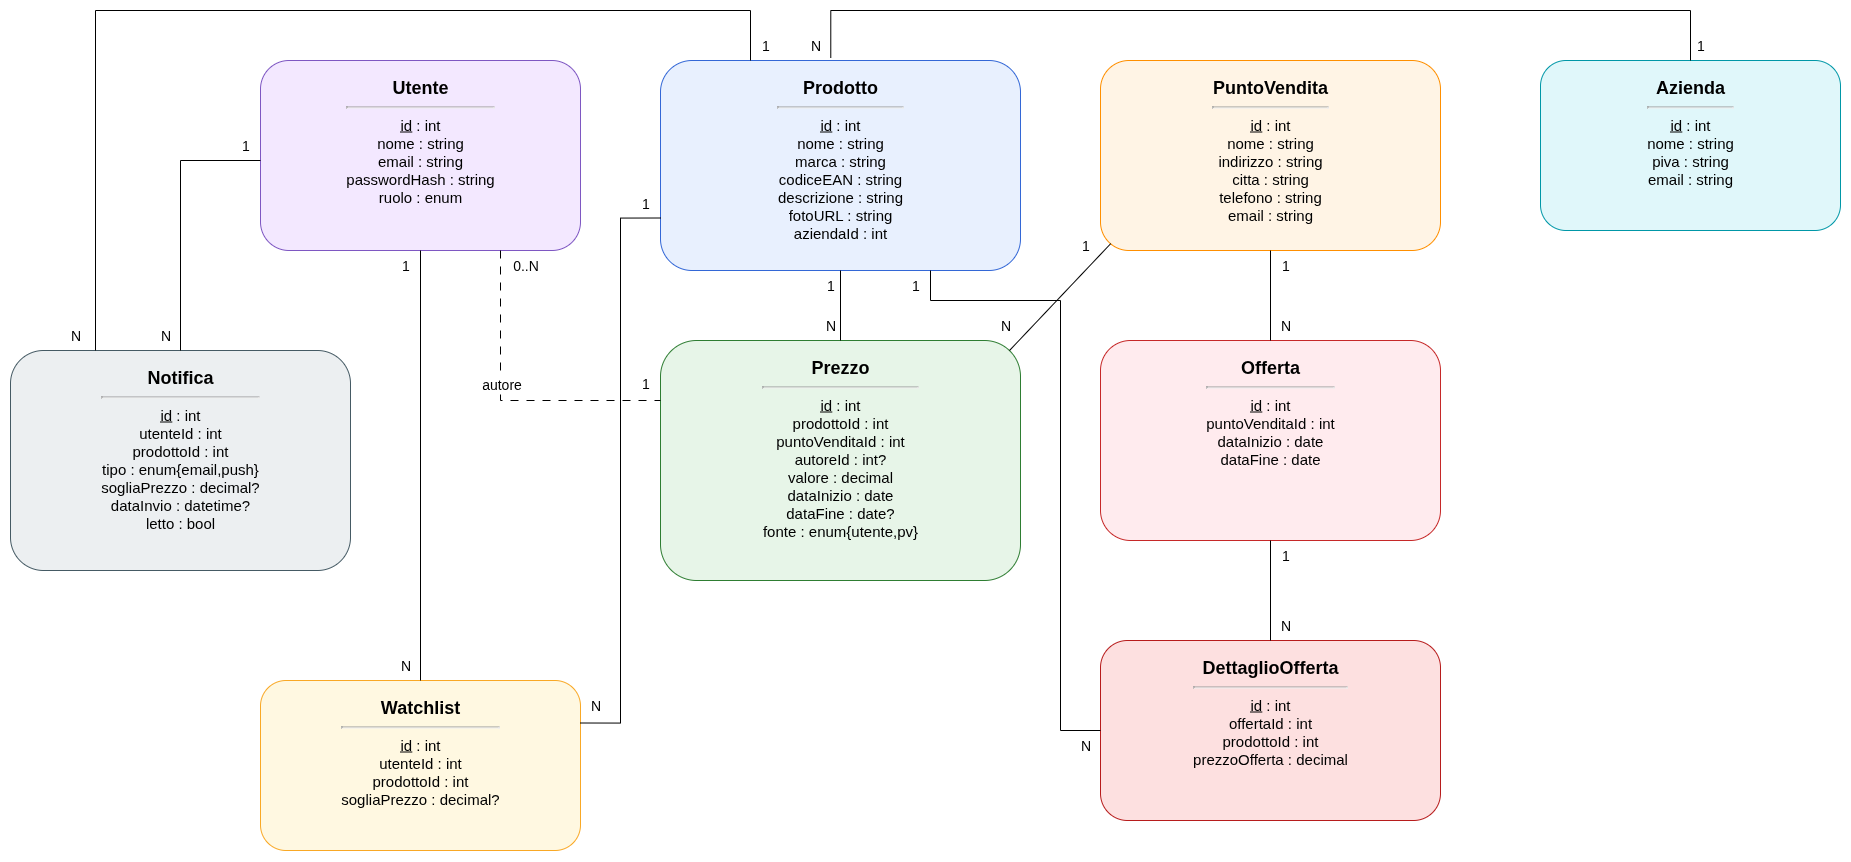

The diagram above was exported from draw.io. Its source (the exported page's mxGraphModel, read from the mxfile embedded in the PNG):
<mxGraphModel dx="2037" dy="1179" grid="1" gridSize="10" guides="1" tooltips="1" connect="1" arrows="1" fold="1" page="1" pageScale="1" pageWidth="2400" pageHeight="1500" background="#ffffff" math="0" shadow="0">
  <root>
    <mxCell id="0" />
    <mxCell id="1" parent="0" />
    <mxCell id="e_Utente" value="&lt;div style='font-weight:bold;font-size:18px;margin-bottom:6px'&gt;Utente&lt;/div&gt;&lt;hr/&gt;&lt;u&gt;id&lt;/u&gt; : int&lt;br/&gt;nome : string&lt;br/&gt;email : string&lt;br/&gt;passwordHash : string&lt;br/&gt;ruolo : enum" style="shape=rectangle;rounded=1;whiteSpace=wrap;html=1;fillColor=#f3e8ff;strokeColor=#7e57c2;fontSize=15;verticalAlign=top;spacingTop=10;spacingLeft=12;spacingRight=12;spacingBottom=10;" parent="1" vertex="1">
      <mxGeometry x="280" y="220" width="320" height="190" as="geometry" />
    </mxCell>
    <mxCell id="e_Prodotto" value="&lt;div style='font-weight:bold;font-size:18px;margin-bottom:6px'&gt;Prodotto&lt;/div&gt;&lt;hr/&gt;&lt;u&gt;id&lt;/u&gt; : int&lt;br/&gt;nome : string&lt;br/&gt;marca : string&lt;br/&gt;codiceEAN : string&lt;br/&gt;descrizione : string&lt;br/&gt;fotoURL : string&lt;br/&gt;aziendaId : int" style="shape=rectangle;rounded=1;whiteSpace=wrap;html=1;fillColor=#e8f0fe;strokeColor=#3367d6;fontSize=15;verticalAlign=top;spacingTop=10;spacingLeft=12;spacingRight=12;spacingBottom=10;" parent="1" vertex="1">
      <mxGeometry x="680" y="220" width="360" height="210" as="geometry" />
    </mxCell>
    <mxCell id="e_PuntoVendita" value="&lt;div style='font-weight:bold;font-size:18px;margin-bottom:6px'&gt;PuntoVendita&lt;/div&gt;&lt;hr/&gt;&lt;u&gt;id&lt;/u&gt; : int&lt;br/&gt;nome : string&lt;br/&gt;indirizzo : string&lt;br/&gt;citta : string&lt;br/&gt;telefono : string&lt;br/&gt;email : string" style="shape=rectangle;rounded=1;whiteSpace=wrap;html=1;fillColor=#fff4e5;strokeColor=#ff8f00;fontSize=15;verticalAlign=top;spacingTop=10;spacingLeft=12;spacingRight=12;spacingBottom=10;" parent="1" vertex="1">
      <mxGeometry x="1120" y="220" width="340" height="190" as="geometry" />
    </mxCell>
    <mxCell id="e_Azienda" value="&lt;div style='font-weight:bold;font-size:18px;margin-bottom:6px'&gt;Azienda&lt;/div&gt;&lt;hr/&gt;&lt;u&gt;id&lt;/u&gt; : int&lt;br/&gt;nome : string&lt;br/&gt;piva : string&lt;br/&gt;email : string" style="shape=rectangle;rounded=1;whiteSpace=wrap;html=1;fillColor=#e0f7fa;strokeColor=#0097a7;fontSize=15;verticalAlign=top;spacingTop=10;spacingLeft=12;spacingRight=12;spacingBottom=10;" parent="1" vertex="1">
      <mxGeometry x="1560" y="220" width="300" height="170" as="geometry" />
    </mxCell>
    <mxCell id="e_Prezzo" value="&lt;div style='font-weight:bold;font-size:18px;margin-bottom:6px'&gt;Prezzo&lt;/div&gt;&lt;hr/&gt;&lt;u&gt;id&lt;/u&gt; : int&lt;br/&gt;prodottoId : int&lt;br/&gt;puntoVenditaId : int&lt;br/&gt;autoreId : int?&lt;br/&gt;valore : decimal&lt;br/&gt;dataInizio : date&lt;br/&gt;dataFine : date?&lt;br/&gt;fonte : enum{utente,pv}" style="shape=rectangle;rounded=1;whiteSpace=wrap;html=1;fillColor=#e7f5e8;strokeColor=#2e7d32;fontSize=15;verticalAlign=top;spacingTop=10;spacingLeft=12;spacingRight=12;spacingBottom=10;" parent="1" vertex="1">
      <mxGeometry x="680" y="500" width="360" height="240" as="geometry" />
    </mxCell>
    <mxCell id="e_Offerta" value="&lt;div style='font-weight:bold;font-size:18px;margin-bottom:6px'&gt;Offerta&lt;/div&gt;&lt;hr/&gt;&lt;u&gt;id&lt;/u&gt; : int&lt;br/&gt;puntoVenditaId : int&lt;br/&gt;dataInizio : date&lt;br/&gt;dataFine : date" style="shape=rectangle;rounded=1;whiteSpace=wrap;html=1;fillColor=#ffebee;strokeColor=#c62828;fontSize=15;verticalAlign=top;spacingTop=10;spacingLeft=12;spacingRight=12;spacingBottom=10;" parent="1" vertex="1">
      <mxGeometry x="1120" y="500" width="340" height="200" as="geometry" />
    </mxCell>
    <mxCell id="e_DettaglioOfferta" value="&lt;div style='font-weight:bold;font-size:18px;margin-bottom:6px'&gt;DettaglioOfferta&lt;/div&gt;&lt;hr/&gt;&lt;u&gt;id&lt;/u&gt; : int&lt;br/&gt;offertaId : int&lt;br/&gt;prodottoId : int&lt;br/&gt;prezzoOfferta : decimal" style="shape=rectangle;rounded=1;whiteSpace=wrap;html=1;fillColor=#fde0e0;strokeColor=#b71c1c;fontSize=15;verticalAlign=top;spacingTop=10;spacingLeft=12;spacingRight=12;spacingBottom=10;" parent="1" vertex="1">
      <mxGeometry x="1120" y="800" width="340" height="180" as="geometry" />
    </mxCell>
    <mxCell id="e_Watchlist" value="&lt;div style='font-weight:bold;font-size:18px;margin-bottom:6px'&gt;Watchlist&lt;/div&gt;&lt;hr/&gt;&lt;u&gt;id&lt;/u&gt; : int&lt;br/&gt;utenteId : int&lt;br/&gt;prodottoId : int&lt;br/&gt;sogliaPrezzo : decimal?" style="shape=rectangle;rounded=1;whiteSpace=wrap;html=1;fillColor=#fff8e1;strokeColor=#f9a825;fontSize=15;verticalAlign=top;spacingTop=10;spacingLeft=12;spacingRight=12;spacingBottom=10;" parent="1" vertex="1">
      <mxGeometry x="280" y="840" width="320" height="170" as="geometry" />
    </mxCell>
    <mxCell id="e_Notifica" value="&lt;div style='font-weight:bold;font-size:18px;margin-bottom:6px'&gt;Notifica&lt;/div&gt;&lt;hr/&gt;&lt;u&gt;id&lt;/u&gt; : int&lt;br/&gt;utenteId : int&lt;br/&gt;prodottoId : int&lt;br/&gt;tipo : enum{email,push}&lt;br/&gt;sogliaPrezzo : decimal?&lt;br/&gt;dataInvio : datetime?&lt;br/&gt;letto : bool" style="shape=rectangle;rounded=1;whiteSpace=wrap;html=1;fillColor=#eceff1;strokeColor=#455a64;fontSize=15;verticalAlign=top;spacingTop=10;spacingLeft=12;spacingRight=12;spacingBottom=10;" parent="1" vertex="1">
      <mxGeometry x="30" y="510" width="340" height="220" as="geometry" />
    </mxCell>
    <mxCell id="LpPOCJGxp_nDcjdyFBbE-39" value="" style="group" vertex="1" connectable="0" parent="1">
      <mxGeometry x="520" y="410" width="160" height="148" as="geometry" />
    </mxCell>
    <mxCell id="LpPOCJGxp_nDcjdyFBbE-12" value="" style="edgeStyle=orthogonalEdgeStyle;orthogonalLoop=1;jettySize=auto;html=1;rounded=0;strokeColor=default;align=center;verticalAlign=middle;fontFamily=Helvetica;fontSize=11;fontColor=default;labelBackgroundColor=default;endArrow=none;endFill=0;exitX=0.75;exitY=1;exitDx=0;exitDy=0;entryX=0;entryY=0.25;entryDx=0;entryDy=0;dashed=1;dashPattern=8 8;" edge="1" parent="LpPOCJGxp_nDcjdyFBbE-39" source="e_Utente" target="e_Prezzo">
      <mxGeometry width="80" relative="1" as="geometry">
        <mxPoint x="20" y="280" as="sourcePoint" />
        <mxPoint x="100" y="280" as="targetPoint" />
      </mxGeometry>
    </mxCell>
    <mxCell id="LpPOCJGxp_nDcjdyFBbE-15" value="&lt;font style=&quot;font-size: 14px;&quot;&gt;autore&lt;/font&gt;" style="edgeLabel;html=1;align=center;verticalAlign=middle;resizable=0;points=[];fontFamily=Helvetica;fontSize=11;fontColor=default;labelBackgroundColor=default;" vertex="1" connectable="0" parent="LpPOCJGxp_nDcjdyFBbE-12">
      <mxGeometry x="-0.0958" y="2" relative="1" as="geometry">
        <mxPoint x="-2" y="-7" as="offset" />
      </mxGeometry>
    </mxCell>
    <mxCell id="LpPOCJGxp_nDcjdyFBbE-13" value="&lt;span style=&quot;font-size: 14px;&quot;&gt;0..N&lt;/span&gt;" style="text;html=1;align=center;verticalAlign=middle;resizable=0;points=[];autosize=1;strokeColor=none;fillColor=none;fontFamily=Helvetica;fontSize=11;fontColor=default;labelBackgroundColor=default;" vertex="1" parent="LpPOCJGxp_nDcjdyFBbE-39">
      <mxGeometry width="50" height="30" as="geometry" />
    </mxCell>
    <mxCell id="LpPOCJGxp_nDcjdyFBbE-14" value="&lt;font style=&quot;font-size: 14px;&quot;&gt;1&lt;/font&gt;" style="text;html=1;align=center;verticalAlign=middle;resizable=0;points=[];autosize=1;strokeColor=none;fillColor=none;fontFamily=Helvetica;fontSize=11;fontColor=default;labelBackgroundColor=default;" vertex="1" parent="LpPOCJGxp_nDcjdyFBbE-39">
      <mxGeometry x="130" y="118" width="30" height="30" as="geometry" />
    </mxCell>
    <mxCell id="LpPOCJGxp_nDcjdyFBbE-40" value="" style="group" vertex="1" connectable="0" parent="1">
      <mxGeometry x="600" y="348" width="80" height="532" as="geometry" />
    </mxCell>
    <mxCell id="LpPOCJGxp_nDcjdyFBbE-29" value="" style="edgeStyle=orthogonalEdgeStyle;orthogonalLoop=1;jettySize=auto;html=1;rounded=0;strokeColor=default;align=center;verticalAlign=middle;fontFamily=Helvetica;fontSize=11;fontColor=default;labelBackgroundColor=default;endArrow=none;endFill=0;entryX=0;entryY=0.75;entryDx=0;entryDy=0;exitX=1;exitY=0.25;exitDx=0;exitDy=0;" edge="1" parent="LpPOCJGxp_nDcjdyFBbE-40" source="e_Watchlist" target="e_Prodotto">
      <mxGeometry width="80" relative="1" as="geometry">
        <mxPoint x="30" y="32" as="sourcePoint" />
        <mxPoint x="110" y="32" as="targetPoint" />
      </mxGeometry>
    </mxCell>
    <mxCell id="LpPOCJGxp_nDcjdyFBbE-30" value="&lt;font style=&quot;font-size: 14px;&quot;&gt;1&lt;/font&gt;" style="text;html=1;align=center;verticalAlign=middle;resizable=0;points=[];autosize=1;strokeColor=none;fillColor=none;fontFamily=Helvetica;fontSize=11;fontColor=default;labelBackgroundColor=default;" vertex="1" parent="LpPOCJGxp_nDcjdyFBbE-40">
      <mxGeometry x="50" width="30" height="30" as="geometry" />
    </mxCell>
    <mxCell id="LpPOCJGxp_nDcjdyFBbE-31" value="&lt;font style=&quot;font-size: 14px;&quot;&gt;N&lt;/font&gt;" style="text;html=1;align=center;verticalAlign=middle;resizable=0;points=[];autosize=1;strokeColor=none;fillColor=none;fontFamily=Helvetica;fontSize=11;fontColor=default;labelBackgroundColor=default;" vertex="1" parent="LpPOCJGxp_nDcjdyFBbE-40">
      <mxGeometry y="502" width="30" height="30" as="geometry" />
    </mxCell>
    <mxCell id="LpPOCJGxp_nDcjdyFBbE-41" value="" style="group" vertex="1" connectable="0" parent="1">
      <mxGeometry x="835" y="430" width="30" height="70" as="geometry" />
    </mxCell>
    <mxCell id="LpPOCJGxp_nDcjdyFBbE-6" value="" style="edgeStyle=none;shape=connector;rounded=0;orthogonalLoop=1;jettySize=auto;html=1;strokeColor=default;align=center;verticalAlign=middle;fontFamily=Helvetica;fontSize=11;fontColor=default;labelBackgroundColor=default;endArrow=none;endFill=0;" edge="1" parent="LpPOCJGxp_nDcjdyFBbE-41" source="e_Prodotto" target="e_Prezzo">
      <mxGeometry relative="1" as="geometry" />
    </mxCell>
    <mxCell id="LpPOCJGxp_nDcjdyFBbE-7" value="&lt;span style=&quot;font-size: 14px;&quot;&gt;1&lt;/span&gt;" style="text;html=1;align=center;verticalAlign=middle;resizable=0;points=[];autosize=1;strokeColor=none;fillColor=none;fontFamily=Helvetica;fontSize=11;fontColor=default;labelBackgroundColor=default;" vertex="1" parent="LpPOCJGxp_nDcjdyFBbE-41">
      <mxGeometry width="30" height="30" as="geometry" />
    </mxCell>
    <mxCell id="LpPOCJGxp_nDcjdyFBbE-8" value="&lt;font style=&quot;font-size: 14px;&quot;&gt;N&lt;/font&gt;" style="text;html=1;align=center;verticalAlign=middle;resizable=0;points=[];autosize=1;strokeColor=none;fillColor=none;fontFamily=Helvetica;fontSize=11;fontColor=default;labelBackgroundColor=default;" vertex="1" parent="LpPOCJGxp_nDcjdyFBbE-41">
      <mxGeometry y="40" width="30" height="30" as="geometry" />
    </mxCell>
    <mxCell id="LpPOCJGxp_nDcjdyFBbE-42" value="" style="group" vertex="1" connectable="0" parent="1">
      <mxGeometry x="820" y="170" width="915" height="50" as="geometry" />
    </mxCell>
    <mxCell id="LpPOCJGxp_nDcjdyFBbE-1" value="" style="orthogonalLoop=1;jettySize=auto;html=1;rounded=0;entryX=0.5;entryY=0;entryDx=0;entryDy=0;endArrow=none;endFill=0;edgeStyle=orthogonalEdgeStyle;exitX=0.473;exitY=-0.013;exitDx=0;exitDy=0;exitPerimeter=0;" edge="1" parent="LpPOCJGxp_nDcjdyFBbE-42" source="e_Prodotto" target="e_Azienda">
      <mxGeometry width="80" relative="1" as="geometry">
        <mxPoint x="50" y="50" as="sourcePoint" />
        <mxPoint x="70" as="targetPoint" />
        <Array as="points">
          <mxPoint x="30" />
          <mxPoint x="890" />
        </Array>
      </mxGeometry>
    </mxCell>
    <mxCell id="LpPOCJGxp_nDcjdyFBbE-3" value="&lt;span style=&quot;font-size: 14px;&quot;&gt;N&lt;/span&gt;" style="text;html=1;align=center;verticalAlign=middle;resizable=0;points=[];autosize=1;strokeColor=none;fillColor=none;fontFamily=Helvetica;fontSize=11;fontColor=default;labelBackgroundColor=default;" vertex="1" parent="LpPOCJGxp_nDcjdyFBbE-42">
      <mxGeometry y="20" width="30" height="30" as="geometry" />
    </mxCell>
    <mxCell id="LpPOCJGxp_nDcjdyFBbE-5" value="&lt;span style=&quot;font-size: 14px;&quot;&gt;1&lt;/span&gt;" style="text;html=1;align=center;verticalAlign=middle;resizable=0;points=[];autosize=1;strokeColor=none;fillColor=none;fontFamily=Helvetica;fontSize=11;fontColor=default;labelBackgroundColor=default;" vertex="1" parent="LpPOCJGxp_nDcjdyFBbE-42">
      <mxGeometry x="885" y="20" width="30" height="30" as="geometry" />
    </mxCell>
    <mxCell id="LpPOCJGxp_nDcjdyFBbE-43" value="" style="group" vertex="1" connectable="0" parent="1">
      <mxGeometry x="920" y="430" width="200" height="490" as="geometry" />
    </mxCell>
    <mxCell id="LpPOCJGxp_nDcjdyFBbE-22" value="" style="edgeStyle=orthogonalEdgeStyle;orthogonalLoop=1;jettySize=auto;html=1;rounded=0;strokeColor=default;align=center;verticalAlign=middle;fontFamily=Helvetica;fontSize=11;fontColor=default;labelBackgroundColor=default;endArrow=none;endFill=0;exitX=0.75;exitY=1;exitDx=0;exitDy=0;entryX=0;entryY=0.5;entryDx=0;entryDy=0;" edge="1" parent="LpPOCJGxp_nDcjdyFBbE-43" source="e_Prodotto" target="e_DettaglioOfferta">
      <mxGeometry width="80" relative="1" as="geometry">
        <mxPoint x="-40" y="480" as="sourcePoint" />
        <mxPoint x="40" y="480" as="targetPoint" />
        <Array as="points">
          <mxPoint x="30" y="30" />
          <mxPoint x="160" y="30" />
          <mxPoint x="160" y="460" />
        </Array>
      </mxGeometry>
    </mxCell>
    <mxCell id="LpPOCJGxp_nDcjdyFBbE-23" value="&lt;span style=&quot;font-size: 14px;&quot;&gt;1&lt;/span&gt;" style="text;html=1;align=center;verticalAlign=middle;resizable=0;points=[];autosize=1;strokeColor=none;fillColor=none;fontFamily=Helvetica;fontSize=11;fontColor=default;labelBackgroundColor=default;" vertex="1" parent="LpPOCJGxp_nDcjdyFBbE-43">
      <mxGeometry width="30" height="30" as="geometry" />
    </mxCell>
    <mxCell id="LpPOCJGxp_nDcjdyFBbE-24" value="&lt;font style=&quot;font-size: 14px;&quot;&gt;N&lt;/font&gt;" style="text;html=1;align=center;verticalAlign=middle;resizable=0;points=[];autosize=1;strokeColor=none;fillColor=none;fontFamily=Helvetica;fontSize=11;fontColor=default;labelBackgroundColor=default;" vertex="1" parent="LpPOCJGxp_nDcjdyFBbE-43">
      <mxGeometry x="170" y="460" width="30" height="30" as="geometry" />
    </mxCell>
    <mxCell id="LpPOCJGxp_nDcjdyFBbE-44" value="" style="group" vertex="1" connectable="0" parent="1">
      <mxGeometry x="1010" y="390" width="110" height="120" as="geometry" />
    </mxCell>
    <mxCell id="LpPOCJGxp_nDcjdyFBbE-9" value="" style="edgeStyle=none;orthogonalLoop=1;jettySize=auto;html=1;rounded=0;strokeColor=default;align=center;verticalAlign=middle;fontFamily=Helvetica;fontSize=11;fontColor=default;labelBackgroundColor=default;endArrow=none;endFill=0;entryX=0.03;entryY=0.964;entryDx=0;entryDy=0;entryPerimeter=0;" edge="1" parent="LpPOCJGxp_nDcjdyFBbE-44" target="e_PuntoVendita">
      <mxGeometry width="80" relative="1" as="geometry">
        <mxPoint x="19" y="120" as="sourcePoint" />
        <mxPoint x="130" y="60" as="targetPoint" />
        <Array as="points" />
      </mxGeometry>
    </mxCell>
    <mxCell id="LpPOCJGxp_nDcjdyFBbE-10" value="&lt;span style=&quot;font-size: 14px;&quot;&gt;1&lt;/span&gt;" style="text;html=1;align=center;verticalAlign=middle;resizable=0;points=[];autosize=1;strokeColor=none;fillColor=none;fontFamily=Helvetica;fontSize=11;fontColor=default;labelBackgroundColor=default;" vertex="1" parent="LpPOCJGxp_nDcjdyFBbE-44">
      <mxGeometry x="80" width="30" height="30" as="geometry" />
    </mxCell>
    <mxCell id="LpPOCJGxp_nDcjdyFBbE-11" value="&lt;font style=&quot;font-size: 14px;&quot;&gt;N&lt;/font&gt;" style="text;html=1;align=center;verticalAlign=middle;resizable=0;points=[];autosize=1;strokeColor=none;fillColor=none;fontFamily=Helvetica;fontSize=11;fontColor=default;labelBackgroundColor=default;" vertex="1" parent="LpPOCJGxp_nDcjdyFBbE-44">
      <mxGeometry y="80" width="30" height="30" as="geometry" />
    </mxCell>
    <mxCell id="LpPOCJGxp_nDcjdyFBbE-45" value="" style="group" vertex="1" connectable="0" parent="1">
      <mxGeometry x="1290" y="410" width="30" height="90" as="geometry" />
    </mxCell>
    <mxCell id="LpPOCJGxp_nDcjdyFBbE-16" value="" style="edgeStyle=none;shape=connector;rounded=0;orthogonalLoop=1;jettySize=auto;html=1;strokeColor=default;align=center;verticalAlign=middle;fontFamily=Helvetica;fontSize=11;fontColor=default;labelBackgroundColor=default;endArrow=none;endFill=0;" edge="1" parent="LpPOCJGxp_nDcjdyFBbE-45" source="e_PuntoVendita" target="e_Offerta">
      <mxGeometry relative="1" as="geometry" />
    </mxCell>
    <mxCell id="LpPOCJGxp_nDcjdyFBbE-17" value="&lt;span style=&quot;font-size: 14px;&quot;&gt;1&lt;/span&gt;" style="text;html=1;align=center;verticalAlign=middle;resizable=0;points=[];autosize=1;strokeColor=none;fillColor=none;fontFamily=Helvetica;fontSize=11;fontColor=default;labelBackgroundColor=default;" vertex="1" parent="LpPOCJGxp_nDcjdyFBbE-45">
      <mxGeometry width="30" height="30" as="geometry" />
    </mxCell>
    <mxCell id="LpPOCJGxp_nDcjdyFBbE-18" value="&lt;span style=&quot;font-size: 14px;&quot;&gt;N&lt;/span&gt;" style="text;html=1;align=center;verticalAlign=middle;resizable=0;points=[];autosize=1;strokeColor=none;fillColor=none;fontFamily=Helvetica;fontSize=11;fontColor=default;labelBackgroundColor=default;" vertex="1" parent="LpPOCJGxp_nDcjdyFBbE-45">
      <mxGeometry y="60" width="30" height="30" as="geometry" />
    </mxCell>
    <mxCell id="LpPOCJGxp_nDcjdyFBbE-46" value="" style="group" vertex="1" connectable="0" parent="1">
      <mxGeometry x="1290" y="700" width="30" height="100" as="geometry" />
    </mxCell>
    <mxCell id="LpPOCJGxp_nDcjdyFBbE-19" value="" style="edgeStyle=none;shape=connector;rounded=0;orthogonalLoop=1;jettySize=auto;html=1;strokeColor=default;align=center;verticalAlign=middle;fontFamily=Helvetica;fontSize=11;fontColor=default;labelBackgroundColor=default;endArrow=none;endFill=0;" edge="1" parent="LpPOCJGxp_nDcjdyFBbE-46" source="e_Offerta" target="e_DettaglioOfferta">
      <mxGeometry relative="1" as="geometry" />
    </mxCell>
    <mxCell id="LpPOCJGxp_nDcjdyFBbE-20" value="&lt;font style=&quot;font-size: 14px;&quot;&gt;1&lt;/font&gt;" style="text;html=1;align=center;verticalAlign=middle;resizable=0;points=[];autosize=1;strokeColor=none;fillColor=none;fontFamily=Helvetica;fontSize=11;fontColor=default;labelBackgroundColor=default;" vertex="1" parent="LpPOCJGxp_nDcjdyFBbE-46">
      <mxGeometry width="30" height="30" as="geometry" />
    </mxCell>
    <mxCell id="LpPOCJGxp_nDcjdyFBbE-21" value="&lt;font style=&quot;font-size: 14px;&quot;&gt;N&lt;/font&gt;" style="text;html=1;align=center;verticalAlign=middle;resizable=0;points=[];autosize=1;strokeColor=none;fillColor=none;fontFamily=Helvetica;fontSize=11;fontColor=default;labelBackgroundColor=default;" vertex="1" parent="LpPOCJGxp_nDcjdyFBbE-46">
      <mxGeometry y="70" width="30" height="30" as="geometry" />
    </mxCell>
    <mxCell id="LpPOCJGxp_nDcjdyFBbE-47" value="" style="group" vertex="1" connectable="0" parent="1">
      <mxGeometry x="410" y="410" width="30" height="430" as="geometry" />
    </mxCell>
    <mxCell id="LpPOCJGxp_nDcjdyFBbE-26" value="" style="edgeStyle=none;orthogonalLoop=1;jettySize=auto;html=1;rounded=0;strokeColor=default;align=center;verticalAlign=middle;fontFamily=Helvetica;fontSize=11;fontColor=default;labelBackgroundColor=default;endArrow=none;endFill=0;exitX=0.5;exitY=1;exitDx=0;exitDy=0;entryX=0.5;entryY=0;entryDx=0;entryDy=0;" edge="1" parent="LpPOCJGxp_nDcjdyFBbE-47" source="e_Utente" target="e_Watchlist">
      <mxGeometry width="80" relative="1" as="geometry">
        <mxPoint x="10" y="130" as="sourcePoint" />
        <mxPoint x="90" y="130" as="targetPoint" />
        <Array as="points" />
      </mxGeometry>
    </mxCell>
    <mxCell id="LpPOCJGxp_nDcjdyFBbE-27" value="&lt;font style=&quot;font-size: 14px;&quot;&gt;1&lt;/font&gt;" style="text;html=1;align=center;verticalAlign=middle;resizable=0;points=[];autosize=1;strokeColor=none;fillColor=none;fontFamily=Helvetica;fontSize=11;fontColor=default;labelBackgroundColor=default;" vertex="1" parent="LpPOCJGxp_nDcjdyFBbE-47">
      <mxGeometry width="30" height="30" as="geometry" />
    </mxCell>
    <mxCell id="LpPOCJGxp_nDcjdyFBbE-28" value="&lt;font style=&quot;font-size: 14px;&quot;&gt;N&lt;/font&gt;" style="text;html=1;align=center;verticalAlign=middle;resizable=0;points=[];autosize=1;strokeColor=none;fillColor=none;fontFamily=Helvetica;fontSize=11;fontColor=default;labelBackgroundColor=default;" vertex="1" parent="LpPOCJGxp_nDcjdyFBbE-47">
      <mxGeometry y="400" width="30" height="30" as="geometry" />
    </mxCell>
    <mxCell id="LpPOCJGxp_nDcjdyFBbE-38" value="" style="group" vertex="1" connectable="0" parent="1">
      <mxGeometry x="80" y="170" width="720" height="340" as="geometry" />
    </mxCell>
    <mxCell id="LpPOCJGxp_nDcjdyFBbE-35" value="" style="edgeStyle=orthogonalEdgeStyle;orthogonalLoop=1;jettySize=auto;html=1;rounded=0;strokeColor=default;align=center;verticalAlign=middle;fontFamily=Helvetica;fontSize=11;fontColor=default;labelBackgroundColor=default;endArrow=none;endFill=0;entryX=0.25;entryY=0;entryDx=0;entryDy=0;exitX=0.25;exitY=0;exitDx=0;exitDy=0;" edge="1" parent="LpPOCJGxp_nDcjdyFBbE-38" source="e_Notifica" target="e_Prodotto">
      <mxGeometry width="80" relative="1" as="geometry">
        <mxPoint x="310" y="-90" as="sourcePoint" />
        <mxPoint x="390" y="-90" as="targetPoint" />
        <Array as="points">
          <mxPoint x="35" />
          <mxPoint x="690" />
        </Array>
      </mxGeometry>
    </mxCell>
    <mxCell id="LpPOCJGxp_nDcjdyFBbE-36" value="&lt;font style=&quot;font-size: 14px;&quot;&gt;1&lt;/font&gt;" style="text;html=1;align=center;verticalAlign=middle;resizable=0;points=[];autosize=1;strokeColor=none;fillColor=none;fontFamily=Helvetica;fontSize=11;fontColor=default;labelBackgroundColor=default;" vertex="1" parent="LpPOCJGxp_nDcjdyFBbE-38">
      <mxGeometry x="690" y="20" width="30" height="30" as="geometry" />
    </mxCell>
    <mxCell id="LpPOCJGxp_nDcjdyFBbE-37" value="&lt;font style=&quot;font-size: 14px;&quot;&gt;N&lt;/font&gt;" style="text;html=1;align=center;verticalAlign=middle;resizable=0;points=[];autosize=1;strokeColor=none;fillColor=none;fontFamily=Helvetica;fontSize=11;fontColor=default;labelBackgroundColor=default;" vertex="1" parent="LpPOCJGxp_nDcjdyFBbE-38">
      <mxGeometry y="310" width="30" height="30" as="geometry" />
    </mxCell>
    <mxCell id="LpPOCJGxp_nDcjdyFBbE-33" value="&lt;span style=&quot;font-size: 14px;&quot;&gt;1&lt;/span&gt;" style="text;html=1;align=center;verticalAlign=middle;resizable=0;points=[];autosize=1;strokeColor=none;fillColor=none;fontFamily=Helvetica;fontSize=11;fontColor=default;labelBackgroundColor=default;" vertex="1" parent="LpPOCJGxp_nDcjdyFBbE-38">
      <mxGeometry x="170" y="120" width="30" height="30" as="geometry" />
    </mxCell>
    <mxCell id="LpPOCJGxp_nDcjdyFBbE-32" value="" style="edgeStyle=orthogonalEdgeStyle;orthogonalLoop=1;jettySize=auto;html=1;rounded=0;strokeColor=default;align=center;verticalAlign=middle;fontFamily=Helvetica;fontSize=11;fontColor=default;labelBackgroundColor=default;endArrow=none;endFill=0;exitX=0.5;exitY=0;exitDx=0;exitDy=0;" edge="1" parent="1" source="e_Notifica">
      <mxGeometry width="80" relative="1" as="geometry">
        <mxPoint x="320" y="130" as="sourcePoint" />
        <mxPoint x="280" y="320" as="targetPoint" />
        <Array as="points">
          <mxPoint x="200" y="320" />
          <mxPoint x="280" y="320" />
        </Array>
      </mxGeometry>
    </mxCell>
    <mxCell id="LpPOCJGxp_nDcjdyFBbE-34" value="&lt;span style=&quot;font-size: 14px;&quot;&gt;N&lt;/span&gt;" style="text;html=1;align=center;verticalAlign=middle;resizable=0;points=[];autosize=1;strokeColor=none;fillColor=none;fontFamily=Helvetica;fontSize=11;fontColor=default;labelBackgroundColor=default;" vertex="1" parent="1">
      <mxGeometry x="170" y="480" width="30" height="30" as="geometry" />
    </mxCell>
  </root>
</mxGraphModel>